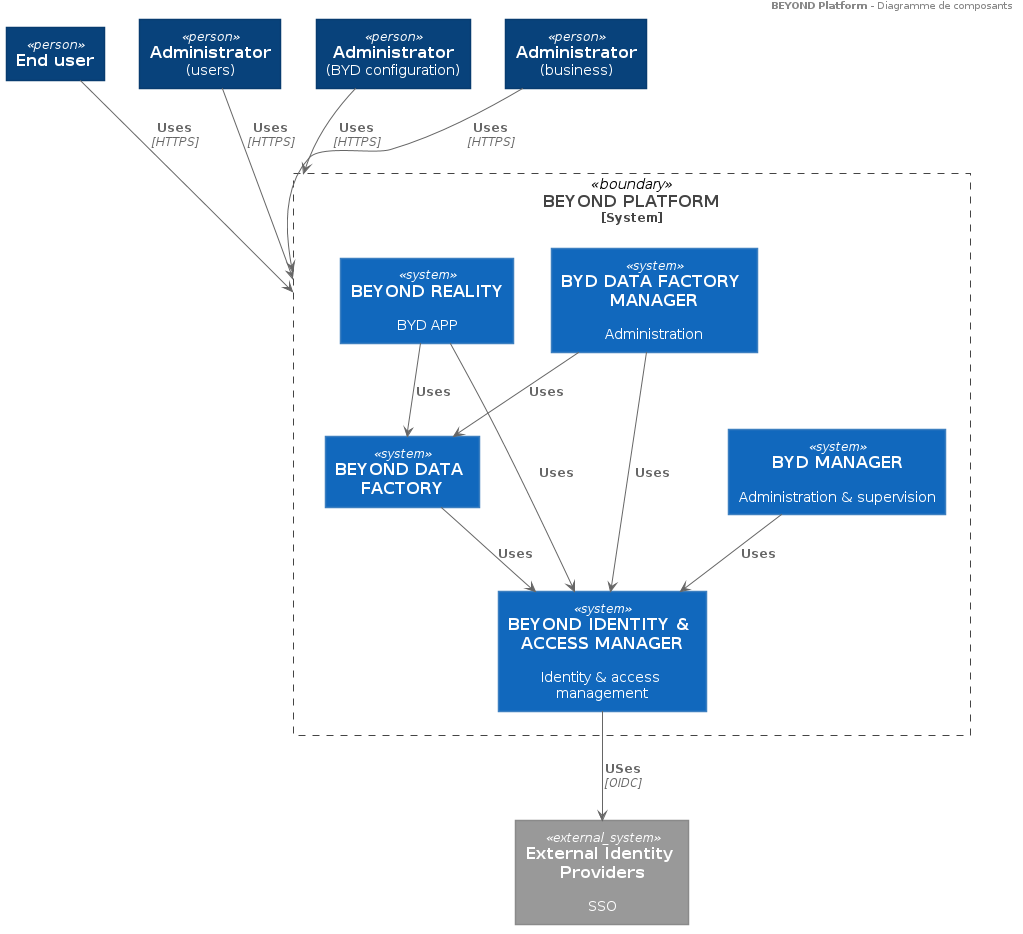

The diagram above was rendered by PlantUML. Its source (embedded in the PNG):
@startuml component-model-system-level

header
    <b>BEYOND Platform</b> - Diagramme de composants
end header






skinparam defaultTextAlignment center

skinparam wrapWidth 200
skinparam maxMessageSize 150

skinparam rectangle {
    StereotypeFontSize 12
    shadowing false
}

skinparam database {
    StereotypeFontSize 12
    shadowing false
}

skinparam Arrow {
    Color #666666
    FontColor #666666
    FontSize 12
}

skinparam rectangle<<boundary>> {
    Shadowing false
    StereotypeFontSize 0
    FontColor #444444
    BorderColor #444444
    BorderStyle dashed
}






















skinparam defaultTextAlignment center

skinparam wrapWidth 200
skinparam maxMessageSize 150

skinparam rectangle {
    StereotypeFontSize 12
    shadowing false
}

skinparam database {
    StereotypeFontSize 12
    shadowing false
}

skinparam Arrow {
    Color #666666
    FontColor #666666
    FontSize 12
}

skinparam rectangle<<boundary>> {
    Shadowing false
    StereotypeFontSize 0
    FontColor #444444
    BorderColor #444444
    BorderStyle dashed
}






















skinparam rectangle<<person>> {
    StereotypeFontColor #FFFFFF
    FontColor #FFFFFF
    BackgroundColor #08427B
    BorderColor #073B6F
}

skinparam rectangle<<external_person>> {
    StereotypeFontColor #FFFFFF
    FontColor #FFFFFF
    BackgroundColor #686868
    BorderColor #8A8A8A
}

skinparam rectangle<<system>> {
    StereotypeFontColor #FFFFFF
    FontColor #FFFFFF
    BackgroundColor #1168BD
    BorderColor #3C7FC0
}

skinparam rectangle<<external_system>> {
    StereotypeFontColor #FFFFFF
    FontColor #FFFFFF
    BackgroundColor #999999
    BorderColor #8A8A8A
}

skinparam database<<system>> {
    StereotypeFontColor #FFFFFF
    FontColor #FFFFFF
    BackgroundColor #1168BD
    BorderColor #3C7FC0
}

skinparam database<<external_system>> {
    StereotypeFontColor #FFFFFF
    FontColor #FFFFFF
    BackgroundColor #999999
    BorderColor #8A8A8A
}

















skinparam rectangle<<container>> {
    StereotypeFontColor #FFFFFF
    FontColor #FFFFFF
    BackgroundColor #438DD5
    BorderColor #3C7FC0
}

skinparam database<<container>> {
    StereotypeFontColor #FFFFFF
    FontColor #FFFFFF
    BackgroundColor #438DD5
    BorderColor #3C7FC0
}












skinparam defaultTextAlignment center

skinparam wrapWidth 200
skinparam maxMessageSize 150

skinparam rectangle {
    StereotypeFontSize 12
    shadowing false
}

skinparam database {
    StereotypeFontSize 12
    shadowing false
}

skinparam Arrow {
    Color #666666
    FontColor #666666
    FontSize 12
}

skinparam rectangle<<boundary>> {
    Shadowing false
    StereotypeFontSize 0
    FontColor #444444
    BorderColor #444444
    BorderStyle dashed
}






















skinparam rectangle<<person>> {
    StereotypeFontColor #FFFFFF
    FontColor #FFFFFF
    BackgroundColor #08427B
    BorderColor #073B6F
}

skinparam rectangle<<external_person>> {
    StereotypeFontColor #FFFFFF
    FontColor #FFFFFF
    BackgroundColor #686868
    BorderColor #8A8A8A
}

skinparam rectangle<<system>> {
    StereotypeFontColor #FFFFFF
    FontColor #FFFFFF
    BackgroundColor #1168BD
    BorderColor #3C7FC0
}

skinparam rectangle<<external_system>> {
    StereotypeFontColor #FFFFFF
    FontColor #FFFFFF
    BackgroundColor #999999
    BorderColor #8A8A8A
}

skinparam database<<system>> {
    StereotypeFontColor #FFFFFF
    FontColor #FFFFFF
    BackgroundColor #1168BD
    BorderColor #3C7FC0
}

skinparam database<<external_system>> {
    StereotypeFontColor #FFFFFF
    FontColor #FFFFFF
    BackgroundColor #999999
    BorderColor #8A8A8A
}
















skinparam rectangle<<container>> {
    StereotypeFontColor #FFFFFF
    FontColor #FFFFFF
    BackgroundColor #438DD5
    BorderColor #3C7FC0
}

skinparam database<<container>> {
    StereotypeFontColor #FFFFFF
    FontColor #FFFFFF
    BackgroundColor #438DD5
    BorderColor #3C7FC0
}












skinparam rectangle<<component>> {
    StereotypeFontColor #FFFFFF
    FontColor #000000
    BackgroundColor #85BBF0
    BorderColor #78A8D8
}

skinparam database<<component>> {
    StereotypeFontColor #FFFFFF
    FontColor #000000
    BackgroundColor #85BBF0
    BorderColor #78A8D8
}







rectangle "==End user" <<person>> as EndUSer
rectangle "==Administrator\n(users)" <<person>> as AdminIAM
rectangle "==Administrator\n(BYD configuration)" <<person>> as AdminBYDPTF
rectangle "==Administrator\n(business)" <<person>> as AdminDF


rectangle "==BEYOND PLATFORM\n<size:12>[System]</size>" <<boundary>> as BYDPTFM {
    rectangle "==BYD MANAGER\n\n Administration & supervision" <<system>> as BYDMGR{
    }
    rectangle "==BYD DATA FACTORY MANAGER\n\n Administration" <<system>> as BYDDFMGR{
    }
    rectangle "==BEYOND DATA FACTORY" <<system>> as BYDDF{
    }
    rectangle "==BEYOND REALITY\n\n BYD APP" <<system>> as BYDREALITY{
    }
    rectangle "==BEYOND IDENTITY & ACCESS MANAGER\n\n Identity & access management" <<system>> as BYDIDP{
    }

}

rectangle "==External Identity Providers\n\n SSO" <<external_system>> as IdP

AdminIAM --> BYDPTFM : "===Uses\n//<size:12>[HTTPS]</size>//"
AdminBYDPTF --> BYDPTFM : "===Uses\n//<size:12>[HTTPS]</size>//"
AdminDF --> BYDPTFM : "===Uses\n//<size:12>[HTTPS]</size>//"
EndUSer --> BYDPTFM : "===Uses\n//<size:12>[HTTPS]</size>//"
BYDREALITY --> BYDIDP : "===Uses"
BYDREALITY --> BYDDF : "===Uses"
BYDMGR --> BYDIDP : "===Uses"
BYDDFMGR --> BYDDF : "===Uses"
BYDDFMGR --> BYDIDP : "===Uses"
BYDDF --> BYDIDP : "===Uses"
BYDIDP --> IdP : "===USes\n//<size:12>[OIDC]</size>//"

@enduml